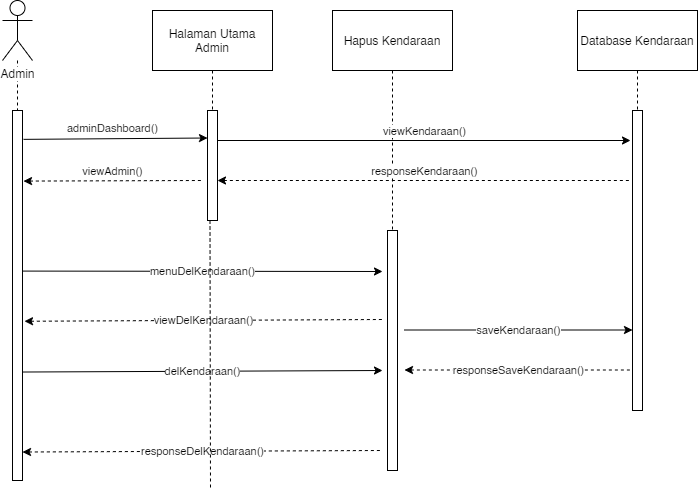

The diagram above was exported from draw.io. Its source (the exported page's mxGraphModel, read from the mxfile embedded in the PNG):
<mxGraphModel dx="849" dy="689" grid="1" gridSize="10" guides="1" tooltips="1" connect="1" arrows="1" fold="1" page="1" pageScale="1" pageWidth="827" pageHeight="1169" math="0" shadow="0">
  <root>
    <mxCell id="0" />
    <mxCell id="1" parent="0" />
    <mxCell id="-qvg-Z3ZmvQjWNNNFn6T-16" value="" style="edgeStyle=orthogonalEdgeStyle;rounded=0;orthogonalLoop=1;jettySize=auto;html=1;dashed=1;endArrow=none;endFill=0;" parent="1" source="-qvg-Z3ZmvQjWNNNFn6T-3" target="-qvg-Z3ZmvQjWNNNFn6T-10" edge="1">
      <mxGeometry relative="1" as="geometry" />
    </mxCell>
    <mxCell id="-qvg-Z3ZmvQjWNNNFn6T-17" value="" style="edgeStyle=orthogonalEdgeStyle;rounded=0;orthogonalLoop=1;jettySize=auto;html=1;dashed=1;endArrow=none;endFill=0;" parent="1" source="-qvg-Z3ZmvQjWNNNFn6T-6" target="-qvg-Z3ZmvQjWNNNFn6T-11" edge="1">
      <mxGeometry relative="1" as="geometry" />
    </mxCell>
    <mxCell id="-qvg-Z3ZmvQjWNNNFn6T-6" value="Halaman Utama Admin" style="rounded=0;whiteSpace=wrap;html=1;" parent="1" vertex="1">
      <mxGeometry x="210" y="50" width="120" height="60" as="geometry" />
    </mxCell>
    <mxCell id="-qvg-Z3ZmvQjWNNNFn6T-20" style="edgeStyle=orthogonalEdgeStyle;rounded=0;orthogonalLoop=1;jettySize=auto;html=1;dashed=1;endArrow=none;endFill=0;" parent="1" source="-qvg-Z3ZmvQjWNNNFn6T-8" edge="1">
      <mxGeometry relative="1" as="geometry">
        <mxPoint x="450" y="270" as="targetPoint" />
      </mxGeometry>
    </mxCell>
    <mxCell id="-qvg-Z3ZmvQjWNNNFn6T-8" value="Hapus Kendaraan" style="rounded=0;whiteSpace=wrap;html=1;" parent="1" vertex="1">
      <mxGeometry x="390" y="50" width="120" height="60" as="geometry" />
    </mxCell>
    <mxCell id="-qvg-Z3ZmvQjWNNNFn6T-21" value="" style="edgeStyle=orthogonalEdgeStyle;rounded=0;orthogonalLoop=1;jettySize=auto;html=1;dashed=1;endArrow=none;endFill=0;" parent="1" target="-qvg-Z3ZmvQjWNNNFn6T-13" edge="1">
      <mxGeometry relative="1" as="geometry">
        <mxPoint x="695" y="110" as="sourcePoint" />
      </mxGeometry>
    </mxCell>
    <mxCell id="-qvg-Z3ZmvQjWNNNFn6T-9" value="Database Kendaraan" style="rounded=0;whiteSpace=wrap;html=1;" parent="1" vertex="1">
      <mxGeometry x="635" y="50" width="120" height="60" as="geometry" />
    </mxCell>
    <mxCell id="-qvg-Z3ZmvQjWNNNFn6T-10" value="" style="rounded=0;whiteSpace=wrap;html=1;" parent="1" vertex="1">
      <mxGeometry x="70" y="150" width="10" height="370" as="geometry" />
    </mxCell>
    <mxCell id="-qvg-Z3ZmvQjWNNNFn6T-11" value="" style="rounded=0;whiteSpace=wrap;html=1;" parent="1" vertex="1">
      <mxGeometry x="265" y="150" width="10" height="110" as="geometry" />
    </mxCell>
    <mxCell id="-qvg-Z3ZmvQjWNNNFn6T-12" value="" style="rounded=0;whiteSpace=wrap;html=1;" parent="1" vertex="1">
      <mxGeometry x="445" y="270" width="10" height="240" as="geometry" />
    </mxCell>
    <mxCell id="-qvg-Z3ZmvQjWNNNFn6T-13" value="" style="rounded=0;whiteSpace=wrap;html=1;" parent="1" vertex="1">
      <mxGeometry x="690" y="150" width="10" height="300" as="geometry" />
    </mxCell>
    <mxCell id="-qvg-Z3ZmvQjWNNNFn6T-3" value="Admin" style="shape=umlActor;verticalLabelPosition=bottom;verticalAlign=top;html=1;outlineConnect=0;labelBackgroundColor=#ffffff;" parent="1" vertex="1">
      <mxGeometry x="60" y="40" width="30" height="60" as="geometry" />
    </mxCell>
    <mxCell id="-qvg-Z3ZmvQjWNNNFn6T-23" value="adminDashboard()" style="endArrow=classic;exitX=1.1;exitY=0.078;exitDx=0;exitDy=0;exitPerimeter=0;entryX=0;entryY=0.25;entryDx=0;entryDy=0;html=1;spacing=2;labelPosition=center;verticalLabelPosition=top;align=center;verticalAlign=bottom;" parent="1" source="-qvg-Z3ZmvQjWNNNFn6T-10" target="-qvg-Z3ZmvQjWNNNFn6T-11" edge="1">
      <mxGeometry x="-0.0326" y="1" width="50" height="50" relative="1" as="geometry">
        <mxPoint x="310" y="310" as="sourcePoint" />
        <mxPoint x="360" y="260" as="targetPoint" />
        <mxPoint as="offset" />
      </mxGeometry>
    </mxCell>
    <mxCell id="-qvg-Z3ZmvQjWNNNFn6T-24" value="viewKendaraan()" style="endArrow=classic;html=1;entryX=-0.2;entryY=0.1;entryDx=0;entryDy=0;entryPerimeter=0;labelPosition=center;verticalLabelPosition=top;align=center;verticalAlign=bottom;" parent="1" target="-qvg-Z3ZmvQjWNNNFn6T-13" edge="1">
      <mxGeometry width="50" height="50" relative="1" as="geometry">
        <mxPoint x="275" y="180" as="sourcePoint" />
        <mxPoint x="680" y="180" as="targetPoint" />
      </mxGeometry>
    </mxCell>
    <mxCell id="-qvg-Z3ZmvQjWNNNFn6T-25" value="responseKendaraan()" style="endArrow=none;html=1;entryX=-0.2;entryY=0.1;entryDx=0;entryDy=0;entryPerimeter=0;startArrow=classic;startFill=1;endFill=0;dashed=1;labelPosition=center;verticalLabelPosition=top;align=center;verticalAlign=bottom;" parent="1" edge="1">
      <mxGeometry width="50" height="50" relative="1" as="geometry">
        <mxPoint x="275" y="220" as="sourcePoint" />
        <mxPoint x="688" y="220" as="targetPoint" />
      </mxGeometry>
    </mxCell>
    <mxCell id="-qvg-Z3ZmvQjWNNNFn6T-26" value="viewAdmin()" style="endArrow=none;html=1;exitX=1.1;exitY=0.078;exitDx=0;exitDy=0;exitPerimeter=0;startArrow=classic;startFill=1;endFill=0;dashed=1;labelPosition=center;verticalLabelPosition=top;align=center;verticalAlign=bottom;" parent="1" edge="1">
      <mxGeometry x="-0.0056" width="50" height="50" relative="1" as="geometry">
        <mxPoint x="81" y="220.58000000000004" as="sourcePoint" />
        <mxPoint x="260" y="220" as="targetPoint" />
        <mxPoint as="offset" />
      </mxGeometry>
    </mxCell>
    <mxCell id="-qvg-Z3ZmvQjWNNNFn6T-27" value="menuDelKendaraan()" style="endArrow=classic;html=1;exitX=1.1;exitY=0.078;exitDx=0;exitDy=0;exitPerimeter=0;" parent="1" edge="1">
      <mxGeometry width="50" height="50" relative="1" as="geometry">
        <mxPoint x="80" y="310.58000000000004" as="sourcePoint" />
        <mxPoint x="440" y="311" as="targetPoint" />
      </mxGeometry>
    </mxCell>
    <mxCell id="-qvg-Z3ZmvQjWNNNFn6T-28" value="viewDelKendaraan()" style="endArrow=none;html=1;exitX=1.1;exitY=0.078;exitDx=0;exitDy=0;exitPerimeter=0;startArrow=classic;startFill=1;endFill=0;dashed=1;" parent="1" edge="1">
      <mxGeometry width="50" height="50" relative="1" as="geometry">
        <mxPoint x="82" y="360.76000000000005" as="sourcePoint" />
        <mxPoint x="440" y="359" as="targetPoint" />
      </mxGeometry>
    </mxCell>
    <mxCell id="-qvg-Z3ZmvQjWNNNFn6T-29" value="delKendaraan()" style="endArrow=classic;html=1;exitX=1.1;exitY=0.078;exitDx=0;exitDy=0;exitPerimeter=0;" parent="1" edge="1">
      <mxGeometry width="50" height="50" relative="1" as="geometry">
        <mxPoint x="80" y="411.52000000000004" as="sourcePoint" />
        <mxPoint x="440" y="410" as="targetPoint" />
      </mxGeometry>
    </mxCell>
    <mxCell id="-qvg-Z3ZmvQjWNNNFn6T-30" value="responseDelKendaraan()" style="endArrow=none;html=1;exitX=1.1;exitY=0.078;exitDx=0;exitDy=0;exitPerimeter=0;startArrow=classic;startFill=1;endFill=0;dashed=1;" parent="1" edge="1">
      <mxGeometry width="50" height="50" relative="1" as="geometry">
        <mxPoint x="80" y="491.52" as="sourcePoint" />
        <mxPoint x="440" y="490" as="targetPoint" />
      </mxGeometry>
    </mxCell>
    <mxCell id="-qvg-Z3ZmvQjWNNNFn6T-31" value="saveKendaraan()" style="endArrow=classic;html=1;entryX=-0.2;entryY=0.1;entryDx=0;entryDy=0;entryPerimeter=0;" parent="1" edge="1">
      <mxGeometry width="50" height="50" relative="1" as="geometry">
        <mxPoint x="462" y="369.5" as="sourcePoint" />
        <mxPoint x="690" y="369.5" as="targetPoint" />
      </mxGeometry>
    </mxCell>
    <mxCell id="-qvg-Z3ZmvQjWNNNFn6T-32" value="responseSaveKendaraan()" style="endArrow=none;html=1;entryX=-0.2;entryY=0.1;entryDx=0;entryDy=0;entryPerimeter=0;startArrow=classic;startFill=1;endFill=0;dashed=1;" parent="1" edge="1">
      <mxGeometry width="50" height="50" relative="1" as="geometry">
        <mxPoint x="462" y="409.5" as="sourcePoint" />
        <mxPoint x="690" y="409.5" as="targetPoint" />
      </mxGeometry>
    </mxCell>
    <mxCell id="-qvg-Z3ZmvQjWNNNFn6T-33" value="" style="endArrow=none;html=1;dashed=1;exitX=0.25;exitY=1;exitDx=0;exitDy=0;endFill=0;" parent="1" source="-qvg-Z3ZmvQjWNNNFn6T-11" edge="1">
      <mxGeometry width="50" height="50" relative="1" as="geometry">
        <mxPoint x="450" y="390" as="sourcePoint" />
        <mxPoint x="268" y="530" as="targetPoint" />
      </mxGeometry>
    </mxCell>
  </root>
</mxGraphModel>